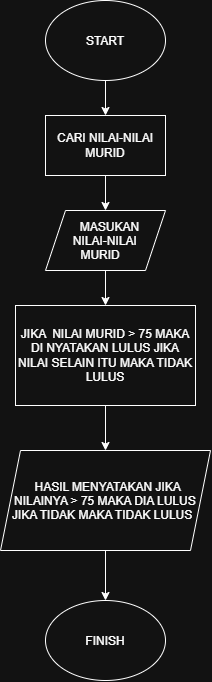

The diagram above was exported from draw.io. Its source (the exported page's mxGraphModel, read from the mxfile embedded in the PNG):
<mxGraphModel dx="1201" dy="811" grid="1" gridSize="10" guides="1" tooltips="1" connect="1" arrows="1" fold="1" page="1" pageScale="1" pageWidth="827" pageHeight="1169" math="0" shadow="0">
  <root>
    <mxCell id="0" />
    <mxCell id="1" parent="0" />
    <mxCell id="ge_rY3O4IWrpvQ-cZF-e-3" edge="1" parent="1" source="ge_rY3O4IWrpvQ-cZF-e-1" style="edgeStyle=orthogonalEdgeStyle;rounded=0;orthogonalLoop=1;jettySize=auto;html=1;defaultLabelBackgroundColor=page;labelPadding=0 4;" target="ge_rY3O4IWrpvQ-cZF-e-2" value="">
      <mxGeometry relative="1" as="geometry" />
    </mxCell>
    <mxCell id="ge_rY3O4IWrpvQ-cZF-e-1" parent="1" style="ellipse;whiteSpace=wrap;html=1;shapeInside=1;" value="START" vertex="1">
      <mxGeometry height="80" width="120" x="330" y="30" as="geometry" />
    </mxCell>
    <mxCell id="ge_rY3O4IWrpvQ-cZF-e-5" edge="1" parent="1" source="ge_rY3O4IWrpvQ-cZF-e-2" style="edgeStyle=orthogonalEdgeStyle;rounded=0;orthogonalLoop=1;jettySize=auto;html=1;defaultLabelBackgroundColor=page;labelPadding=0 4;" target="ge_rY3O4IWrpvQ-cZF-e-4" value="">
      <mxGeometry relative="1" as="geometry" />
    </mxCell>
    <mxCell id="ge_rY3O4IWrpvQ-cZF-e-2" parent="1" style="whiteSpace=wrap;html=1;" value="CARI NILAI-NILAI MURID" vertex="1">
      <mxGeometry height="60" width="120" x="330" y="145" as="geometry" />
    </mxCell>
    <mxCell id="ge_rY3O4IWrpvQ-cZF-e-7" edge="1" parent="1" source="ge_rY3O4IWrpvQ-cZF-e-4" style="edgeStyle=orthogonalEdgeStyle;rounded=0;orthogonalLoop=1;jettySize=auto;html=1;defaultLabelBackgroundColor=page;labelPadding=0 4;" target="ge_rY3O4IWrpvQ-cZF-e-6" value="">
      <mxGeometry relative="1" as="geometry" />
    </mxCell>
    <mxCell id="ge_rY3O4IWrpvQ-cZF-e-4" parent="1" style="shape=parallelogram;perimeter=parallelogramPerimeter;whiteSpace=wrap;html=1;shapeInside=1;fixedSize=1;" value="MASUKAN NILAI-NILAI MURID" vertex="1">
      <mxGeometry height="60" width="120" x="330" y="240" as="geometry" />
    </mxCell>
    <mxCell id="ge_rY3O4IWrpvQ-cZF-e-9" edge="1" parent="1" source="ge_rY3O4IWrpvQ-cZF-e-6" style="edgeStyle=orthogonalEdgeStyle;rounded=0;orthogonalLoop=1;jettySize=auto;html=1;defaultLabelBackgroundColor=page;labelPadding=0 4;" target="ge_rY3O4IWrpvQ-cZF-e-8" value="">
      <mxGeometry relative="1" as="geometry" />
    </mxCell>
    <mxCell id="ge_rY3O4IWrpvQ-cZF-e-6" parent="1" style="whiteSpace=wrap;html=1;" value="JIKA&amp;nbsp; NILAI MURID &amp;gt; 75 MAKA DI NYATAKAN LULUS JIKA NILAI SELAIN ITU MAKA TIDAK LULUS" vertex="1">
      <mxGeometry height="100" width="180" x="300" y="335" as="geometry" />
    </mxCell>
    <mxCell id="ge_rY3O4IWrpvQ-cZF-e-11" edge="1" parent="1" source="ge_rY3O4IWrpvQ-cZF-e-8" style="edgeStyle=orthogonalEdgeStyle;rounded=0;orthogonalLoop=1;jettySize=auto;html=1;defaultLabelBackgroundColor=page;labelPadding=0 4;" target="ge_rY3O4IWrpvQ-cZF-e-10" value="">
      <mxGeometry relative="1" as="geometry" />
    </mxCell>
    <mxCell id="ge_rY3O4IWrpvQ-cZF-e-8" parent="1" style="shape=parallelogram;perimeter=parallelogramPerimeter;whiteSpace=wrap;html=1;shapeInside=1;fixedSize=1;" value="HASIL MENYATAKAN JIKA NILAINYA &amp;gt; 75 MAKA DIA LULUS JIKA TIDAK MAKA TIDAK LULUS" vertex="1">
      <mxGeometry height="100" width="210" x="285" y="480" as="geometry" />
    </mxCell>
    <mxCell id="ge_rY3O4IWrpvQ-cZF-e-10" parent="1" style="ellipse;whiteSpace=wrap;html=1;shapeInside=1;" value="FINISH" vertex="1">
      <mxGeometry height="80" width="120" x="330" y="630" as="geometry" />
    </mxCell>
  </root>
</mxGraphModel>